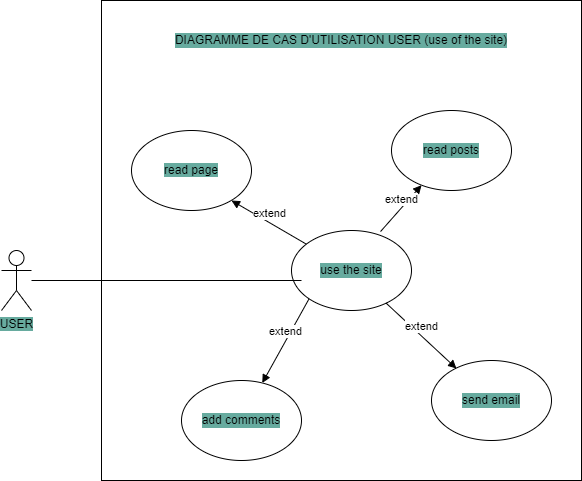

The diagram above was exported from draw.io. Its source (the exported page's mxGraphModel, read from the mxfile embedded in the PNG):
<mxGraphModel dx="868" dy="450" grid="1" gridSize="10" guides="1" tooltips="1" connect="1" arrows="1" fold="1" page="1" pageScale="1" pageWidth="827" pageHeight="1169" math="0" shadow="0">
  <root>
    <mxCell id="0" />
    <mxCell id="1" parent="0" />
    <mxCell id="Qz5-KEHi_6-vB1TBURai-1" value="" style="whiteSpace=wrap;html=1;aspect=fixed;labelBackgroundColor=#67AB9F;" parent="1" vertex="1">
      <mxGeometry x="150" y="110" width="480" height="480" as="geometry" />
    </mxCell>
    <mxCell id="Qz5-KEHi_6-vB1TBURai-2" value="USER" style="shape=umlActor;verticalLabelPosition=bottom;verticalAlign=top;html=1;outlineConnect=0;labelBackgroundColor=#67AB9F;" parent="1" vertex="1">
      <mxGeometry x="50" y="360" width="30" height="60" as="geometry" />
    </mxCell>
    <mxCell id="Qz5-KEHi_6-vB1TBURai-3" value="&lt;span style=&quot;background-color: rgb(103 , 171 , 159)&quot;&gt;read page&lt;/span&gt;" style="ellipse;whiteSpace=wrap;html=1;" parent="1" vertex="1">
      <mxGeometry x="180" y="240" width="120" height="80" as="geometry" />
    </mxCell>
    <mxCell id="Qz5-KEHi_6-vB1TBURai-5" value="DIAGRAMME DE CAS D'UTILISATION USER (use of the site)" style="text;html=1;strokeColor=none;fillColor=none;align=center;verticalAlign=middle;whiteSpace=wrap;rounded=0;labelBackgroundColor=#67AB9F;" parent="1" vertex="1">
      <mxGeometry x="180" y="140" width="420" height="20" as="geometry" />
    </mxCell>
    <mxCell id="Qz5-KEHi_6-vB1TBURai-6" value="use the site" style="ellipse;whiteSpace=wrap;html=1;labelBackgroundColor=#67AB9F;" parent="1" vertex="1">
      <mxGeometry x="340" y="340" width="120" height="80" as="geometry" />
    </mxCell>
    <mxCell id="Qz5-KEHi_6-vB1TBURai-7" value="read posts" style="ellipse;whiteSpace=wrap;html=1;labelBackgroundColor=#67AB9F;" parent="1" vertex="1">
      <mxGeometry x="440" y="220" width="120" height="80" as="geometry" />
    </mxCell>
    <mxCell id="Qz5-KEHi_6-vB1TBURai-10" value="add comments" style="ellipse;whiteSpace=wrap;html=1;labelBackgroundColor=#67AB9F;" parent="1" vertex="1">
      <mxGeometry x="230" y="490" width="120" height="80" as="geometry" />
    </mxCell>
    <mxCell id="Qz5-KEHi_6-vB1TBURai-13" value="send email" style="ellipse;whiteSpace=wrap;html=1;labelBackgroundColor=#67AB9F;" parent="1" vertex="1">
      <mxGeometry x="480" y="470" width="120" height="80" as="geometry" />
    </mxCell>
    <mxCell id="Qz5-KEHi_6-vB1TBURai-15" value="" style="endArrow=none;html=1;" parent="1" source="Qz5-KEHi_6-vB1TBURai-2" edge="1">
      <mxGeometry width="50" height="50" relative="1" as="geometry">
        <mxPoint x="180" y="420" as="sourcePoint" />
        <mxPoint x="350" y="390" as="targetPoint" />
      </mxGeometry>
    </mxCell>
    <mxCell id="Qz5-KEHi_6-vB1TBURai-16" value="extend" style="html=1;verticalAlign=bottom;endArrow=block;entryX=0.833;entryY=0.875;entryDx=0;entryDy=0;entryPerimeter=0;" parent="1" target="Qz5-KEHi_6-vB1TBURai-3" edge="1" source="Qz5-KEHi_6-vB1TBURai-6">
      <mxGeometry width="80" relative="1" as="geometry">
        <mxPoint x="400" y="340" as="sourcePoint" />
        <mxPoint x="480" y="340" as="targetPoint" />
      </mxGeometry>
    </mxCell>
    <mxCell id="Qz5-KEHi_6-vB1TBURai-18" value="extend" style="html=1;verticalAlign=bottom;endArrow=block;exitX=0.742;exitY=0.013;exitDx=0;exitDy=0;exitPerimeter=0;" parent="1" target="Qz5-KEHi_6-vB1TBURai-7" edge="1" source="Qz5-KEHi_6-vB1TBURai-6">
      <mxGeometry width="80" relative="1" as="geometry">
        <mxPoint x="420" y="340" as="sourcePoint" />
        <mxPoint x="500" y="340" as="targetPoint" />
      </mxGeometry>
    </mxCell>
    <mxCell id="Qz5-KEHi_6-vB1TBURai-20" value="extend" style="html=1;verticalAlign=bottom;endArrow=block;entryX=0.208;entryY=0.1;entryDx=0;entryDy=0;entryPerimeter=0;" parent="1" source="Qz5-KEHi_6-vB1TBURai-6" target="Qz5-KEHi_6-vB1TBURai-13" edge="1">
      <mxGeometry width="80" relative="1" as="geometry">
        <mxPoint x="474" y="380" as="sourcePoint" />
        <mxPoint x="554" y="380" as="targetPoint" />
      </mxGeometry>
    </mxCell>
    <mxCell id="Qz5-KEHi_6-vB1TBURai-25" value="extend" style="html=1;verticalAlign=bottom;endArrow=block;exitX=0;exitY=1;exitDx=0;exitDy=0;" parent="1" source="Qz5-KEHi_6-vB1TBURai-6" edge="1" target="Qz5-KEHi_6-vB1TBURai-10">
      <mxGeometry width="80" relative="1" as="geometry">
        <mxPoint x="380" y="420" as="sourcePoint" />
        <mxPoint x="400" y="540" as="targetPoint" />
      </mxGeometry>
    </mxCell>
  </root>
</mxGraphModel>